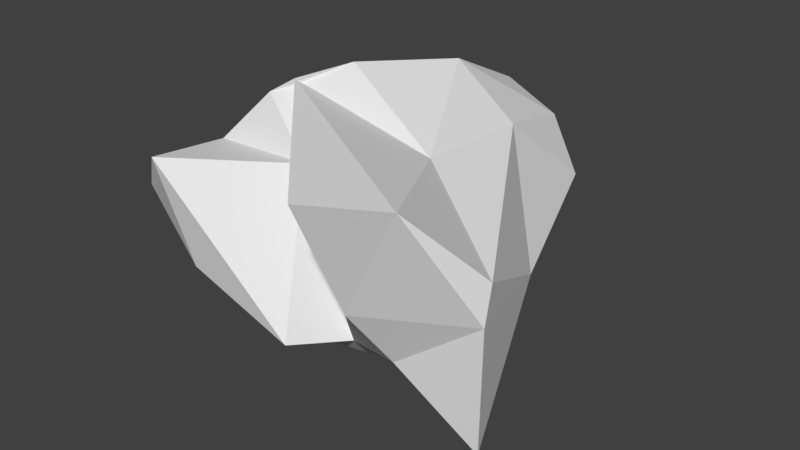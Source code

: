# Source: rock5.blend  (saved by Blender 2.79.0; exported with 4.5.12 LTS)
import bpy
from mathutils import Matrix  # noqa: F401  (used for matrix-valued properties, if any)

bpy.ops.wm.read_factory_settings(use_empty=True)
scene = bpy.context.scene
scene.name = 'Scene'

# ---- collections
col_collection_1 = bpy.data.collections.new('Collection 1'); scene.collection.children.link(col_collection_1)

# ---- world
world_world = bpy.data.worlds.new('World'); scene.world = world_world
world_world.color = (0.05088, 0.05088, 0.05088)
world_world.use_sun_shadow = False
world_world.sun_shadow_jitter_overblur = 0.0
world_world.cycles.sampling_method = 'MANUAL'

# ---- meshes
me_icosphere = bpy.data.meshes.new('Icosphere')
me_icosphere.from_pydata([(0.06083, 0.3359, -1.088), (0.8195, -0.9449, -0.3799), (-0.04187, -1.088, -0.5381), (-1.119, 0.2945, -0.4874), (-0.5295, 1.049, -0.6229), (0.7167, 0.9046, -0.1999), (0.6299, -1.64, 0.9738), (-1.224, -0.491, 0.5143), (-0.6477, 0.4425, 0.7082), (0.2716, 1.747, 0.4106), (1.465, -0.7831, 0.388), (-0.4473, 0.1232, 1.121), (-0.1693, -0.4938, -0.8595), (0.4806, -0.363, -0.8461), (0.189, -0.6342, -0.6274), (1.487, -0.8989, -0.8281), (0.4469, 0.3121, -1.179), (-0.3479, -0.08373, -0.7894), (-0.9026, -1.115, -0.2048), (-0.3646, 0.5713, -0.9345), (-0.5439, 0.6706, -0.4645), (-0.05604, 0.92, -0.8674), (1.513, -0.9179, 0.1469), (1.066, 0.2756, -0.1588), (0.6618, -1.224, 0.04971), (-1.453, -1.018, 0.2558), (-1.119, -1.239, 0.64), (-0.6349, 1.607, 0.1307), (-1.279, 0.2111, -0.05442), (0.5858, 1.621, 0.007716), (-0.1832, 1.596, -0.0438), (1.174, -1.331, 0.9729), (-0.3215, -0.553, 0.5836), (-1.339, -0.07368, 0.4588), (-0.2076, 1.785, 0.6095), (0.4655, 0.8615, 0.647), (-0.799, -0.1335, 0.9856), (0.503, -0.1761, 0.7266), (-0.8841, -0.3089, 0.9129), (-0.1473, 0.5968, 0.8511), (-0.08422, 0.9049, 1.024)], [], [(0, 13, 12), (1, 13, 15), (0, 12, 17), (0, 17, 19), (0, 19, 16), (1, 15, 22), (2, 14, 32), (3, 18, 25), (4, 20, 27), (5, 21, 29), (1, 22, 24), (2, 32, 26), (3, 25, 28), (4, 27, 30), (5, 29, 23), (6, 31, 36), (7, 32, 38), (8, 33, 39), (9, 34, 40), (10, 35, 37), (37, 40, 11), (37, 35, 40), (35, 9, 40), (40, 39, 11), (40, 34, 39), (34, 8, 39), (39, 38, 11), (39, 33, 38), (33, 7, 38), (38, 36, 11), (38, 32, 36), (32, 6, 36), (36, 37, 11), (36, 31, 37), (31, 10, 37), (23, 35, 10), (23, 29, 35), (29, 9, 35), (30, 34, 9), (30, 27, 34), (27, 8, 34), (28, 33, 8), (28, 25, 33), (25, 7, 33), (26, 32, 7), (24, 31, 6), (24, 22, 31), (22, 10, 31), (29, 30, 9), (29, 21, 30), (21, 4, 30), (27, 28, 8), (27, 20, 28), (20, 3, 28), (25, 26, 7), (25, 18, 26), (18, 2, 26), (32, 24, 6), (32, 14, 24), (14, 1, 24), (22, 23, 10), (22, 15, 23), (15, 5, 23), (16, 21, 5), (16, 19, 21), (19, 4, 21), (19, 20, 4), (19, 17, 20), (17, 3, 20), (17, 18, 3), (17, 12, 18), (12, 2, 18), (15, 16, 5), (15, 13, 16), (13, 0, 16), (12, 14, 2), (12, 13, 14), (13, 1, 14)])
me_icosphere.use_remesh_preserve_volume = False
me_icosphere.use_remesh_preserve_attributes = False
me_icosphere.use_mirror_vertex_groups = False
me_icosphere.update()

# ---- objects
ob_icosphere = bpy.data.objects.new('Icosphere', me_icosphere)

# ---- transforms, parenting, visibility, modifiers, constraints
ob_icosphere.location = (0.0, 0.0, 0.0)
ob_icosphere.lineart.crease_threshold = 0.0

# ---- collection membership
col_collection_1.objects.link(ob_icosphere)

# ---- scene / render settings (as saved in the file)
scene.frame_start = 1; scene.frame_end = 250; scene.frame_set(1)
scene.render.engine = 'BLENDER_EEVEE_NEXT'
scene.render.resolution_percentage = 50
scene.render.dither_intensity = 0.0
scene.cycles.use_denoising = False
scene.cycles.samples = 128
scene.cycles.sampling_pattern = 'TABULATED_SOBOL'
scene.cycles.use_adaptive_sampling = False
scene.cycles.use_light_tree = False
scene.cycles.blur_glossy = 0.0
scene.cycles.sample_clamp_indirect = 0.0
scene.view_settings.view_transform = 'Standard'
bpy.context.view_layer.update()

# ---- added for rendering (the .blend has no active camera and no usable light): camera, sun
cam_auto = bpy.data.cameras.new('AutoCamera')
cam_auto.lens = 50.0
cam_auto.sensor_width = 36.0
cam_auto.clip_end = 1000.0
ob_auto_camera = bpy.data.objects.new('AutoCamera', cam_auto)
scene.collection.objects.link(ob_auto_camera)
ob_auto_camera.location = (4.73111, -5.56892, 3.73165)
ob_auto_camera.rotation_euler = (1.09748, -7.21219e-08, 0.694738)
scene.camera = ob_auto_camera
light_auto_sun = bpy.data.lights.new('AutoSun', 'SUN')
light_auto_sun.energy = 3.0
light_auto_sun.angle = 0.0523599
ob_auto_sun = bpy.data.objects.new('AutoSun', light_auto_sun)
scene.collection.objects.link(ob_auto_sun)
ob_auto_sun.rotation_euler = (0.872665, 0.174533, 0.523599)
bpy.context.view_layer.update()
